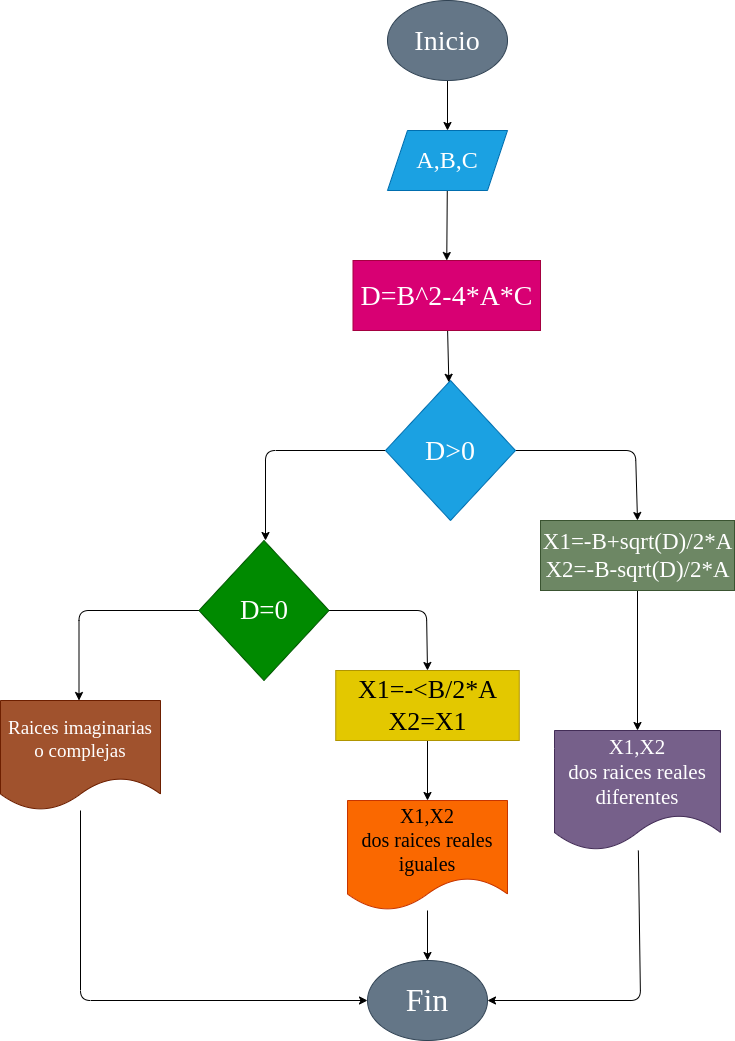

The diagram above was exported from draw.io. Its source (the exported page's mxGraphModel, read from the mxfile embedded in the PNG):
<mxGraphModel dx="1477" dy="409" grid="1" gridSize="10" guides="1" tooltips="1" connect="1" arrows="1" fold="1" page="1" pageScale="1" pageWidth="827" pageHeight="1169" math="0" shadow="0">
  <root>
    <mxCell id="0" />
    <mxCell id="1" parent="0" />
    <mxCell id="4" value="" style="edgeStyle=none;html=1;fontSize=18;" parent="1" source="2" target="3" edge="1">
      <mxGeometry relative="1" as="geometry" />
    </mxCell>
    <mxCell id="2" value="&lt;font style=&quot;font-size: 28px;&quot;&gt;Inicio&lt;/font&gt;" style="ellipse;whiteSpace=wrap;html=1;fillColor=#647687;fontColor=#ffffff;strokeColor=#314354;fontFamily=Comic Sans MS;fontSize=28;" parent="1" vertex="1">
      <mxGeometry x="247" y="160" width="120" height="80" as="geometry" />
    </mxCell>
    <mxCell id="27" style="edgeStyle=none;html=1;entryX=0.5;entryY=0;entryDx=0;entryDy=0;" parent="1" source="3" target="26" edge="1">
      <mxGeometry relative="1" as="geometry" />
    </mxCell>
    <mxCell id="3" value="&lt;font style=&quot;font-size: 24px;&quot;&gt;A,B,C&lt;/font&gt;" style="shape=parallelogram;perimeter=parallelogramPerimeter;whiteSpace=wrap;html=1;fixedSize=1;fillColor=#1ba1e2;fontColor=#ffffff;strokeColor=#006EAF;fontFamily=Comic Sans MS;fontSize=24;" parent="1" vertex="1">
      <mxGeometry x="247" y="290" width="120" height="60" as="geometry" />
    </mxCell>
    <mxCell id="21" style="edgeStyle=none;html=1;entryX=0.5;entryY=0;entryDx=0;entryDy=0;fontSize=18;" parent="1" source="5" target="29" edge="1">
      <mxGeometry relative="1" as="geometry">
        <Array as="points">
          <mxPoint x="495" y="610" />
        </Array>
      </mxGeometry>
    </mxCell>
    <mxCell id="22" style="edgeStyle=none;html=1;exitX=0;exitY=0.5;exitDx=0;exitDy=0;entryX=0.5;entryY=0;entryDx=0;entryDy=0;fontSize=18;" parent="1" source="5" edge="1">
      <mxGeometry relative="1" as="geometry">
        <Array as="points">
          <mxPoint x="125" y="610" />
        </Array>
        <mxPoint x="125" y="700" as="targetPoint" />
      </mxGeometry>
    </mxCell>
    <mxCell id="5" value="D&amp;gt;0" style="rhombus;whiteSpace=wrap;html=1;fontSize=28;fillColor=#1ba1e2;fontColor=#ffffff;strokeColor=#006EAF;fontFamily=Comic Sans MS;" parent="1" vertex="1">
      <mxGeometry x="245" y="540" width="130" height="140" as="geometry" />
    </mxCell>
    <mxCell id="25" style="edgeStyle=none;html=1;entryX=1;entryY=0.5;entryDx=0;entryDy=0;fontSize=18;" parent="1" source="15" target="23" edge="1">
      <mxGeometry relative="1" as="geometry">
        <Array as="points">
          <mxPoint x="500" y="1160" />
        </Array>
      </mxGeometry>
    </mxCell>
    <mxCell id="15" value="X1,X2&lt;br style=&quot;font-size: 21px;&quot;&gt;dos raices reales diferentes" style="shape=document;whiteSpace=wrap;html=1;boundedLbl=1;fontSize=21;fillColor=#76608a;strokeColor=#432D57;fontFamily=Comic Sans MS;fontColor=#ffffff;" parent="1" vertex="1">
      <mxGeometry x="414" y="890" width="166" height="120" as="geometry" />
    </mxCell>
    <mxCell id="23" value="Fin" style="ellipse;whiteSpace=wrap;html=1;fontSize=32;fillColor=#647687;fontColor=#ffffff;strokeColor=#314354;fontFamily=Comic Sans MS;" parent="1" vertex="1">
      <mxGeometry x="227" y="1120" width="120" height="80" as="geometry" />
    </mxCell>
    <mxCell id="28" style="edgeStyle=none;html=1;" parent="1" source="26" target="5" edge="1">
      <mxGeometry relative="1" as="geometry" />
    </mxCell>
    <mxCell id="26" value="&lt;font style=&quot;font-size: 28px&quot;&gt;D=B^2-4*A*C&lt;/font&gt;" style="text;strokeColor=#A50040;fillColor=#d80073;html=1;fontSize=28;fontStyle=0;verticalAlign=middle;align=center;fontColor=#ffffff;fontFamily=Comic Sans MS;" parent="1" vertex="1">
      <mxGeometry x="212.5" y="420" width="187.5" height="70" as="geometry" />
    </mxCell>
    <mxCell id="30" style="edgeStyle=none;html=1;fontSize=18;" parent="1" source="29" target="15" edge="1">
      <mxGeometry relative="1" as="geometry" />
    </mxCell>
    <mxCell id="29" value="&lt;font style=&quot;font-size: 23px;&quot;&gt;X1=-B+sqrt(D)/2*A&lt;br style=&quot;font-size: 23px;&quot;&gt;X2=&lt;/font&gt;&lt;span style=&quot;font-size: 23px;&quot;&gt;-B-sqrt(D)/2*A&lt;/span&gt;" style="text;strokeColor=#3A5431;fillColor=#6d8764;html=1;fontSize=23;fontStyle=0;verticalAlign=middle;align=center;fontColor=#ffffff;fontFamily=Comic Sans MS;" parent="1" vertex="1">
      <mxGeometry x="400" y="680" width="194" height="70" as="geometry" />
    </mxCell>
    <mxCell id="38" style="edgeStyle=none;html=1;entryX=0.5;entryY=0;entryDx=0;entryDy=0;fontSize=18;" parent="1" source="40" target="44" edge="1">
      <mxGeometry relative="1" as="geometry">
        <Array as="points">
          <mxPoint x="286" y="770" />
        </Array>
      </mxGeometry>
    </mxCell>
    <mxCell id="39" style="edgeStyle=none;html=1;exitX=0;exitY=0.5;exitDx=0;exitDy=0;entryX=0.5;entryY=0;entryDx=0;entryDy=0;fontSize=18;" parent="1" source="40" edge="1">
      <mxGeometry relative="1" as="geometry">
        <Array as="points">
          <mxPoint x="-61.5" y="770" />
        </Array>
        <mxPoint x="-61.50000000000023" y="860" as="targetPoint" />
      </mxGeometry>
    </mxCell>
    <mxCell id="40" value="D=0" style="rhombus;whiteSpace=wrap;html=1;fontSize=27;fillColor=#008a00;fontColor=#ffffff;strokeColor=#005700;fontFamily=Comic Sans MS;" parent="1" vertex="1">
      <mxGeometry x="58.5" y="700" width="130" height="140" as="geometry" />
    </mxCell>
    <mxCell id="47" style="edgeStyle=none;html=1;entryX=0.5;entryY=0;entryDx=0;entryDy=0;fontSize=18;" parent="1" source="44" target="46" edge="1">
      <mxGeometry relative="1" as="geometry" />
    </mxCell>
    <mxCell id="44" value="&lt;span style=&quot;font-size: 26px&quot;&gt;X1=-&amp;lt;B/2*A&lt;br style=&quot;font-size: 26px&quot;&gt;X2=X1&lt;br style=&quot;font-size: 26px&quot;&gt;&lt;/span&gt;" style="text;strokeColor=#B09500;fillColor=#e3c800;html=1;fontSize=26;fontStyle=0;verticalAlign=middle;align=center;fontColor=#000000;fontFamily=Comic Sans MS;" parent="1" vertex="1">
      <mxGeometry x="195.25" y="830" width="183.5" height="70" as="geometry" />
    </mxCell>
    <mxCell id="48" style="edgeStyle=none;html=1;entryX=0;entryY=0.5;entryDx=0;entryDy=0;fontSize=18;" parent="1" source="45" target="23" edge="1">
      <mxGeometry relative="1" as="geometry">
        <Array as="points">
          <mxPoint x="-60" y="1160" />
        </Array>
      </mxGeometry>
    </mxCell>
    <mxCell id="45" value="Raices imaginarias o complejas" style="shape=document;whiteSpace=wrap;html=1;boundedLbl=1;fontSize=19;fillColor=#a0522d;fontColor=#ffffff;strokeColor=#6D1F00;fontFamily=Comic Sans MS;" parent="1" vertex="1">
      <mxGeometry x="-140" y="860" width="160" height="110" as="geometry" />
    </mxCell>
    <mxCell id="49" style="edgeStyle=none;html=1;entryX=0.5;entryY=0;entryDx=0;entryDy=0;fontSize=18;" parent="1" source="46" target="23" edge="1">
      <mxGeometry relative="1" as="geometry" />
    </mxCell>
    <mxCell id="46" value="X1,X2&lt;br style=&quot;font-size: 20px&quot;&gt;dos raices reales iguales" style="shape=document;whiteSpace=wrap;html=1;boundedLbl=1;fontSize=20;fillColor=#fa6800;fontColor=#000000;strokeColor=#C73500;fontFamily=Comic Sans MS;" parent="1" vertex="1">
      <mxGeometry x="207" y="960" width="160" height="110" as="geometry" />
    </mxCell>
  </root>
</mxGraphModel>